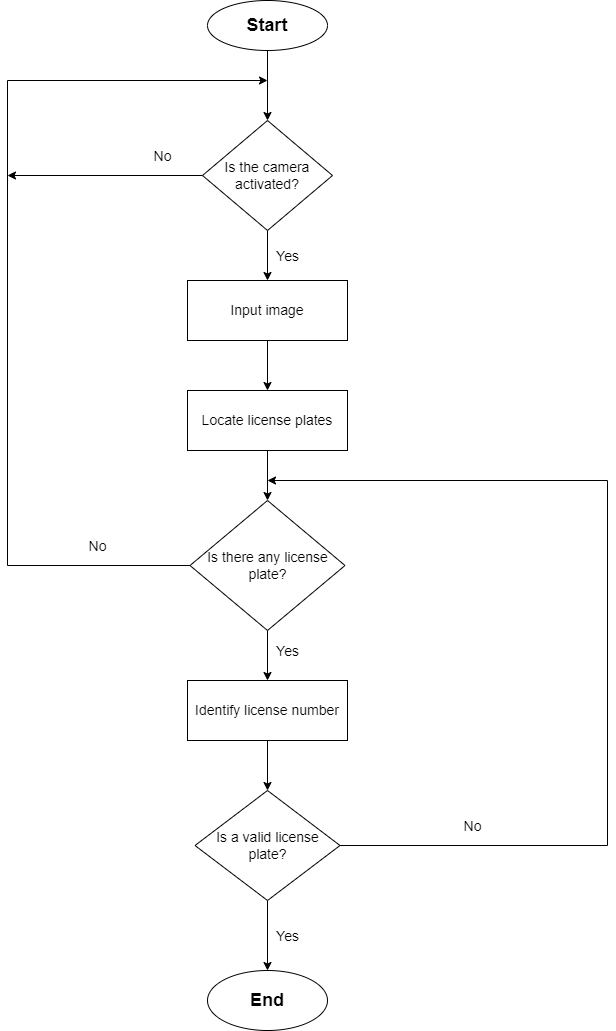

The diagram above was exported from draw.io. Its source (the exported page's mxGraphModel, read from the mxfile embedded in the PNG):
<mxGraphModel dx="1038" dy="575" grid="1" gridSize="10" guides="1" tooltips="1" connect="1" arrows="1" fold="1" page="1" pageScale="1" pageWidth="850" pageHeight="1100" math="0" shadow="0">
  <root>
    <mxCell id="0" />
    <mxCell id="1" parent="0" />
    <mxCell id="HAT2oqPmo9RLZQyNbeyX-3" value="" style="edgeStyle=orthogonalEdgeStyle;rounded=0;orthogonalLoop=1;jettySize=auto;html=1;fontFamily=Helvetica;fontSize=18;" edge="1" parent="1" source="HAT2oqPmo9RLZQyNbeyX-1" target="HAT2oqPmo9RLZQyNbeyX-2">
      <mxGeometry relative="1" as="geometry" />
    </mxCell>
    <mxCell id="HAT2oqPmo9RLZQyNbeyX-1" value="&lt;b&gt;&lt;font style=&quot;font-size: 18px;&quot;&gt;Start&lt;/font&gt;&lt;/b&gt;" style="ellipse;whiteSpace=wrap;html=1;" vertex="1" parent="1">
      <mxGeometry x="320" y="80" width="120" height="50" as="geometry" />
    </mxCell>
    <mxCell id="HAT2oqPmo9RLZQyNbeyX-5" value="" style="edgeStyle=orthogonalEdgeStyle;rounded=0;orthogonalLoop=1;jettySize=auto;html=1;fontFamily=Helvetica;fontSize=18;" edge="1" parent="1" source="HAT2oqPmo9RLZQyNbeyX-2" target="HAT2oqPmo9RLZQyNbeyX-4">
      <mxGeometry relative="1" as="geometry" />
    </mxCell>
    <mxCell id="HAT2oqPmo9RLZQyNbeyX-26" value="" style="edgeStyle=orthogonalEdgeStyle;rounded=0;orthogonalLoop=1;jettySize=auto;html=1;fontFamily=Helvetica;fontSize=14;" edge="1" parent="1" source="HAT2oqPmo9RLZQyNbeyX-2">
      <mxGeometry relative="1" as="geometry">
        <mxPoint x="120" y="255" as="targetPoint" />
      </mxGeometry>
    </mxCell>
    <mxCell id="HAT2oqPmo9RLZQyNbeyX-2" value="&lt;font style=&quot;font-size: 14px;&quot;&gt;Is the camera activated?&lt;/font&gt;" style="rhombus;whiteSpace=wrap;html=1;" vertex="1" parent="1">
      <mxGeometry x="315" y="200" width="130" height="110" as="geometry" />
    </mxCell>
    <mxCell id="HAT2oqPmo9RLZQyNbeyX-7" value="" style="edgeStyle=orthogonalEdgeStyle;rounded=0;orthogonalLoop=1;jettySize=auto;html=1;fontFamily=Helvetica;fontSize=18;" edge="1" parent="1" source="HAT2oqPmo9RLZQyNbeyX-4" target="HAT2oqPmo9RLZQyNbeyX-6">
      <mxGeometry relative="1" as="geometry" />
    </mxCell>
    <mxCell id="HAT2oqPmo9RLZQyNbeyX-4" value="&lt;font style=&quot;font-size: 14px;&quot;&gt;Input image&lt;/font&gt;" style="whiteSpace=wrap;html=1;" vertex="1" parent="1">
      <mxGeometry x="300" y="360" width="160" height="60" as="geometry" />
    </mxCell>
    <mxCell id="HAT2oqPmo9RLZQyNbeyX-9" value="" style="edgeStyle=orthogonalEdgeStyle;rounded=0;orthogonalLoop=1;jettySize=auto;html=1;fontFamily=Helvetica;fontSize=18;" edge="1" parent="1" source="HAT2oqPmo9RLZQyNbeyX-6" target="HAT2oqPmo9RLZQyNbeyX-8">
      <mxGeometry relative="1" as="geometry" />
    </mxCell>
    <mxCell id="HAT2oqPmo9RLZQyNbeyX-6" value="&lt;font style=&quot;font-size: 14px;&quot;&gt;Locate license plates&lt;/font&gt;" style="whiteSpace=wrap;html=1;" vertex="1" parent="1">
      <mxGeometry x="300" y="470" width="160" height="60" as="geometry" />
    </mxCell>
    <mxCell id="HAT2oqPmo9RLZQyNbeyX-11" value="" style="edgeStyle=orthogonalEdgeStyle;rounded=0;orthogonalLoop=1;jettySize=auto;html=1;fontFamily=Helvetica;fontSize=18;" edge="1" parent="1" source="HAT2oqPmo9RLZQyNbeyX-8" target="HAT2oqPmo9RLZQyNbeyX-10">
      <mxGeometry relative="1" as="geometry" />
    </mxCell>
    <mxCell id="HAT2oqPmo9RLZQyNbeyX-23" value="" style="edgeStyle=orthogonalEdgeStyle;rounded=0;orthogonalLoop=1;jettySize=auto;html=1;fontFamily=Helvetica;fontSize=14;" edge="1" parent="1" source="HAT2oqPmo9RLZQyNbeyX-8">
      <mxGeometry relative="1" as="geometry">
        <mxPoint x="380" y="160" as="targetPoint" />
        <Array as="points">
          <mxPoint x="120" y="645" />
        </Array>
      </mxGeometry>
    </mxCell>
    <mxCell id="HAT2oqPmo9RLZQyNbeyX-8" value="&lt;font style=&quot;font-size: 14px;&quot;&gt;Is there any license plate?&lt;/font&gt;" style="rhombus;whiteSpace=wrap;html=1;" vertex="1" parent="1">
      <mxGeometry x="302.5" y="580" width="155" height="130" as="geometry" />
    </mxCell>
    <mxCell id="HAT2oqPmo9RLZQyNbeyX-15" value="" style="edgeStyle=orthogonalEdgeStyle;rounded=0;orthogonalLoop=1;jettySize=auto;html=1;fontFamily=Helvetica;fontSize=14;" edge="1" parent="1" source="HAT2oqPmo9RLZQyNbeyX-10" target="HAT2oqPmo9RLZQyNbeyX-14">
      <mxGeometry relative="1" as="geometry" />
    </mxCell>
    <mxCell id="HAT2oqPmo9RLZQyNbeyX-10" value="&lt;font style=&quot;font-size: 14px;&quot;&gt;Identify license number&lt;/font&gt;" style="whiteSpace=wrap;html=1;" vertex="1" parent="1">
      <mxGeometry x="300" y="760" width="160" height="60" as="geometry" />
    </mxCell>
    <mxCell id="HAT2oqPmo9RLZQyNbeyX-12" value="&lt;font style=&quot;font-size: 14px;&quot;&gt;Yes&lt;/font&gt;" style="text;html=1;align=center;verticalAlign=middle;resizable=0;points=[];autosize=1;strokeColor=none;fillColor=none;fontSize=18;fontFamily=Helvetica;" vertex="1" parent="1">
      <mxGeometry x="380" y="715" width="40" height="30" as="geometry" />
    </mxCell>
    <mxCell id="HAT2oqPmo9RLZQyNbeyX-13" value="&lt;font style=&quot;font-size: 14px;&quot;&gt;Yes&lt;/font&gt;" style="text;html=1;align=center;verticalAlign=middle;resizable=0;points=[];autosize=1;strokeColor=none;fillColor=none;fontSize=18;fontFamily=Helvetica;" vertex="1" parent="1">
      <mxGeometry x="380" y="320" width="40" height="30" as="geometry" />
    </mxCell>
    <mxCell id="HAT2oqPmo9RLZQyNbeyX-18" value="" style="edgeStyle=orthogonalEdgeStyle;rounded=0;orthogonalLoop=1;jettySize=auto;html=1;fontFamily=Helvetica;fontSize=14;" edge="1" parent="1" source="HAT2oqPmo9RLZQyNbeyX-14" target="HAT2oqPmo9RLZQyNbeyX-17">
      <mxGeometry relative="1" as="geometry" />
    </mxCell>
    <mxCell id="HAT2oqPmo9RLZQyNbeyX-20" value="" style="edgeStyle=orthogonalEdgeStyle;rounded=0;orthogonalLoop=1;jettySize=auto;html=1;fontFamily=Helvetica;fontSize=14;" edge="1" parent="1" source="HAT2oqPmo9RLZQyNbeyX-14">
      <mxGeometry relative="1" as="geometry">
        <mxPoint x="380" y="560" as="targetPoint" />
        <Array as="points">
          <mxPoint x="720" y="925" />
        </Array>
      </mxGeometry>
    </mxCell>
    <mxCell id="HAT2oqPmo9RLZQyNbeyX-14" value="&lt;font style=&quot;font-size: 14px;&quot;&gt;Is a valid license plate?&lt;/font&gt;" style="rhombus;whiteSpace=wrap;html=1;" vertex="1" parent="1">
      <mxGeometry x="307.5" y="870" width="145" height="110" as="geometry" />
    </mxCell>
    <mxCell id="HAT2oqPmo9RLZQyNbeyX-16" value="&lt;font style=&quot;font-size: 14px;&quot;&gt;Yes&lt;/font&gt;" style="text;html=1;align=center;verticalAlign=middle;resizable=0;points=[];autosize=1;strokeColor=none;fillColor=none;fontSize=18;fontFamily=Helvetica;" vertex="1" parent="1">
      <mxGeometry x="380" y="1000" width="40" height="30" as="geometry" />
    </mxCell>
    <mxCell id="HAT2oqPmo9RLZQyNbeyX-17" value="&lt;font style=&quot;font-size: 18px;&quot;&gt;&lt;b&gt;End&lt;/b&gt;&lt;/font&gt;" style="ellipse;whiteSpace=wrap;html=1;" vertex="1" parent="1">
      <mxGeometry x="320" y="1050" width="120" height="60" as="geometry" />
    </mxCell>
    <mxCell id="HAT2oqPmo9RLZQyNbeyX-21" value="&lt;font style=&quot;font-size: 14px;&quot;&gt;No&lt;/font&gt;" style="text;html=1;align=center;verticalAlign=middle;resizable=0;points=[];autosize=1;strokeColor=none;fillColor=none;fontSize=18;fontFamily=Helvetica;" vertex="1" parent="1">
      <mxGeometry x="570" y="890" width="30" height="30" as="geometry" />
    </mxCell>
    <mxCell id="HAT2oqPmo9RLZQyNbeyX-24" value="&lt;font style=&quot;font-size: 14px;&quot;&gt;No&lt;/font&gt;" style="text;html=1;align=center;verticalAlign=middle;resizable=0;points=[];autosize=1;strokeColor=none;fillColor=none;fontSize=18;fontFamily=Helvetica;" vertex="1" parent="1">
      <mxGeometry x="195" y="610" width="30" height="30" as="geometry" />
    </mxCell>
    <mxCell id="HAT2oqPmo9RLZQyNbeyX-27" value="&lt;font style=&quot;font-size: 14px;&quot;&gt;No&lt;/font&gt;" style="text;html=1;align=center;verticalAlign=middle;resizable=0;points=[];autosize=1;strokeColor=none;fillColor=none;fontSize=18;fontFamily=Helvetica;" vertex="1" parent="1">
      <mxGeometry x="260" y="220" width="30" height="30" as="geometry" />
    </mxCell>
  </root>
</mxGraphModel>